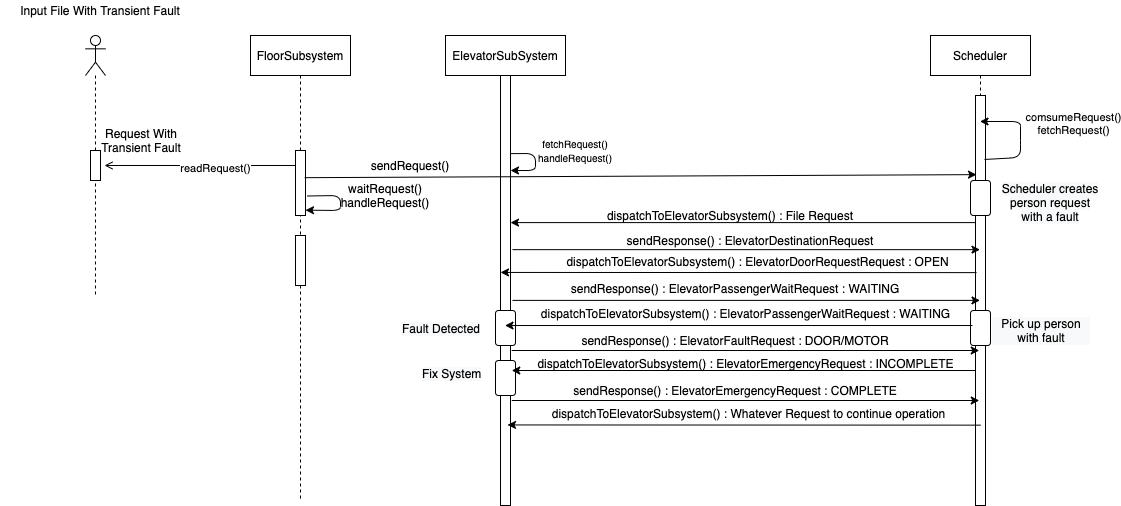

The diagram above was exported from draw.io. Its source (the exported page's mxGraphModel, read from the mxfile embedded in the PNG):
<mxGraphModel dx="1426" dy="793" grid="1" gridSize="10" guides="1" tooltips="1" connect="1" arrows="1" fold="1" page="1" pageScale="1" pageWidth="850" pageHeight="1100" math="0" shadow="0">
  <root>
    <mxCell id="0" />
    <mxCell id="1" parent="0" />
    <mxCell id="2" value="ElevatorSubSystem" style="shape=umlLifeline;perimeter=lifelinePerimeter;container=1;collapsible=0;recursiveResize=0;rounded=0;shadow=0;strokeWidth=1;" vertex="1" parent="1">
      <mxGeometry x="555" y="135" width="120" height="470" as="geometry" />
    </mxCell>
    <mxCell id="3" value="" style="html=1;points=[];perimeter=orthogonalPerimeter;" vertex="1" parent="2">
      <mxGeometry x="55" y="40" width="10" height="430" as="geometry" />
    </mxCell>
    <mxCell id="4" value="" style="endArrow=classic;html=1;exitX=1.029;exitY=0.513;exitDx=0;exitDy=0;exitPerimeter=0;" edge="1" parent="2">
      <mxGeometry width="50" height="50" relative="1" as="geometry">
        <mxPoint x="65.28999999999996" y="118.12" as="sourcePoint" />
        <mxPoint x="65" y="135" as="targetPoint" />
        <Array as="points">
          <mxPoint x="90" y="118" />
          <mxPoint x="90" y="135" />
        </Array>
      </mxGeometry>
    </mxCell>
    <mxCell id="5" value="" style="rounded=1;whiteSpace=wrap;html=1;" vertex="1" parent="2">
      <mxGeometry x="50" y="275" width="20" height="35" as="geometry" />
    </mxCell>
    <mxCell id="6" value="" style="rounded=1;whiteSpace=wrap;html=1;" vertex="1" parent="2">
      <mxGeometry x="50" y="325" width="20" height="35" as="geometry" />
    </mxCell>
    <mxCell id="7" value="Scheduler" style="shape=umlLifeline;perimeter=lifelinePerimeter;container=1;collapsible=0;recursiveResize=0;rounded=0;shadow=0;strokeWidth=1;" vertex="1" parent="1">
      <mxGeometry x="1040" y="135" width="100" height="470" as="geometry" />
    </mxCell>
    <mxCell id="8" value="" style="html=1;points=[];perimeter=orthogonalPerimeter;" vertex="1" parent="7">
      <mxGeometry x="45" y="60" width="10" height="410" as="geometry" />
    </mxCell>
    <mxCell id="9" value="" style="endArrow=classic;html=1;exitX=0.9;exitY=0.156;exitDx=0;exitDy=0;exitPerimeter=0;" edge="1" parent="7" source="8" target="7">
      <mxGeometry width="50" height="50" relative="1" as="geometry">
        <mxPoint x="-340" y="185" as="sourcePoint" />
        <mxPoint x="-290" y="135" as="targetPoint" />
        <Array as="points">
          <mxPoint x="90" y="122" />
          <mxPoint x="90" y="105" />
          <mxPoint x="90" y="86" />
        </Array>
      </mxGeometry>
    </mxCell>
    <mxCell id="10" value="" style="rounded=1;whiteSpace=wrap;html=1;" vertex="1" parent="7">
      <mxGeometry x="40" y="145" width="20" height="35" as="geometry" />
    </mxCell>
    <mxCell id="11" value="" style="rounded=1;whiteSpace=wrap;html=1;" vertex="1" parent="7">
      <mxGeometry x="40" y="275" width="20" height="35" as="geometry" />
    </mxCell>
    <mxCell id="12" value="" style="shape=umlLifeline;participant=umlActor;perimeter=lifelinePerimeter;whiteSpace=wrap;html=1;container=1;collapsible=0;recursiveResize=0;verticalAlign=top;spacingTop=36;outlineConnect=0;" vertex="1" parent="1">
      <mxGeometry x="195" y="135" width="20" height="260" as="geometry" />
    </mxCell>
    <mxCell id="13" value="" style="html=1;points=[];perimeter=orthogonalPerimeter;" vertex="1" parent="12">
      <mxGeometry x="5" y="115" width="10" height="30" as="geometry" />
    </mxCell>
    <mxCell id="14" value="Input File With Transient Fault" style="text;html=1;strokeColor=none;fillColor=none;align=center;verticalAlign=middle;whiteSpace=wrap;rounded=0;" vertex="1" parent="1">
      <mxGeometry x="110" y="100" width="200" height="20" as="geometry" />
    </mxCell>
    <mxCell id="15" value="" style="endArrow=open;html=1;endFill=0;" edge="1" source="19" parent="1">
      <mxGeometry width="50" height="50" relative="1" as="geometry">
        <mxPoint x="340" y="264.9999999999999" as="sourcePoint" />
        <mxPoint x="214" y="265" as="targetPoint" />
      </mxGeometry>
    </mxCell>
    <mxCell id="16" value="readRequest()" style="edgeLabel;html=1;align=center;verticalAlign=middle;resizable=0;points=[];" vertex="1" connectable="0" parent="15">
      <mxGeometry x="-0.2773" y="2" relative="1" as="geometry">
        <mxPoint x="-12" as="offset" />
      </mxGeometry>
    </mxCell>
    <mxCell id="17" value="&lt;span style=&quot;font-size: 10px&quot;&gt;fetchRequest()&lt;br&gt;handleRequest()&lt;br&gt;&lt;/span&gt;" style="text;html=1;strokeColor=none;fillColor=none;align=center;verticalAlign=middle;whiteSpace=wrap;rounded=0;" vertex="1" parent="1">
      <mxGeometry x="630" y="240" width="110" height="20" as="geometry" />
    </mxCell>
    <mxCell id="18" value="FloorSubsystem" style="shape=umlLifeline;perimeter=lifelinePerimeter;container=1;collapsible=0;recursiveResize=0;rounded=0;shadow=0;strokeWidth=1;" vertex="1" parent="1">
      <mxGeometry x="360" y="135" width="100" height="465" as="geometry" />
    </mxCell>
    <mxCell id="19" value="" style="html=1;points=[];perimeter=orthogonalPerimeter;" vertex="1" parent="18">
      <mxGeometry x="45" y="115" width="10" height="65" as="geometry" />
    </mxCell>
    <mxCell id="20" value="" style="html=1;points=[];perimeter=orthogonalPerimeter;" vertex="1" parent="18">
      <mxGeometry x="45" y="200" width="10" height="50" as="geometry" />
    </mxCell>
    <mxCell id="21" value="" style="endArrow=classic;html=1;exitX=1.167;exitY=0.7;exitDx=0;exitDy=0;exitPerimeter=0;entryX=1;entryY=0.918;entryDx=0;entryDy=0;entryPerimeter=0;" edge="1" parent="18" source="19" target="19">
      <mxGeometry width="50" height="50" relative="1" as="geometry">
        <mxPoint x="119.5" y="135.03999999999996" as="sourcePoint" />
        <mxPoint x="117.49999999999955" y="152" as="targetPoint" />
        <Array as="points">
          <mxPoint x="90" y="160" />
          <mxPoint x="90" y="175" />
        </Array>
      </mxGeometry>
    </mxCell>
    <mxCell id="22" value="waitRequest()&lt;br&gt;handleRequest()" style="text;html=1;strokeColor=none;fillColor=none;align=center;verticalAlign=middle;whiteSpace=wrap;rounded=0;" vertex="1" parent="1">
      <mxGeometry x="440" y="285" width="110" height="20" as="geometry" />
    </mxCell>
    <mxCell id="23" value="comsumeRequest()&lt;br&gt;fetchRequest()" style="edgeLabel;html=1;align=center;verticalAlign=middle;resizable=0;points=[];" connectable="0" vertex="1" parent="1">
      <mxGeometry x="1169.9999999999998" y="219.9999999999999" as="geometry">
        <mxPoint x="12" y="3" as="offset" />
      </mxGeometry>
    </mxCell>
    <mxCell id="24" value="" style="endArrow=classic;html=1;exitX=0.917;exitY=0.418;exitDx=0;exitDy=0;exitPerimeter=0;entryX=0.1;entryY=0.193;entryDx=0;entryDy=0;entryPerimeter=0;" edge="1" source="19" target="8" parent="1">
      <mxGeometry width="50" height="50" relative="1" as="geometry">
        <mxPoint x="470" y="320" as="sourcePoint" />
        <mxPoint x="520" y="270" as="targetPoint" />
      </mxGeometry>
    </mxCell>
    <mxCell id="25" value="sendRequest()" style="text;html=1;strokeColor=none;fillColor=none;align=center;verticalAlign=middle;whiteSpace=wrap;rounded=0;" vertex="1" parent="1">
      <mxGeometry x="500" y="255" width="40" height="20" as="geometry" />
    </mxCell>
    <mxCell id="26" value="dispatchToElevatorSubsystem() : File Request" style="text;html=1;strokeColor=none;fillColor=none;align=center;verticalAlign=middle;whiteSpace=wrap;rounded=0;" vertex="1" parent="1">
      <mxGeometry x="705" y="305" width="270" height="20" as="geometry" />
    </mxCell>
    <mxCell id="27" value="sendResponse() : ElevatorDestinationRequest" style="text;html=1;strokeColor=none;fillColor=none;align=center;verticalAlign=middle;whiteSpace=wrap;rounded=0;" vertex="1" parent="1">
      <mxGeometry x="710" y="330" width="300" height="20" as="geometry" />
    </mxCell>
    <mxCell id="28" value="&lt;div style=&quot;text-align: center&quot;&gt;&lt;span&gt;&lt;font face=&quot;helvetica&quot;&gt;Request With Transient Fault&lt;/font&gt;&lt;/span&gt;&lt;/div&gt;" style="text;whiteSpace=wrap;html=1;" vertex="1" parent="1">
      <mxGeometry x="195" y="220" width="110" height="30" as="geometry" />
    </mxCell>
    <mxCell id="29" value="&lt;span style=&quot;color: rgb(0 , 0 , 0) ; font-family: &amp;#34;helvetica&amp;#34; ; font-size: 12px ; font-style: normal ; font-weight: 400 ; letter-spacing: normal ; text-indent: 0px ; text-transform: none ; word-spacing: 0px ; background-color: rgb(248 , 249 , 250) ; display: inline ; float: none&quot;&gt;Scheduler creates person request with a fault&lt;/span&gt;" style="text;whiteSpace=wrap;html=1;align=center;" vertex="1" parent="1">
      <mxGeometry x="1110" y="275" width="100" height="30" as="geometry" />
    </mxCell>
    <mxCell id="30" value="" style="endArrow=classic;html=1;exitX=0;exitY=0.31;exitDx=0;exitDy=0;exitPerimeter=0;" edge="1" source="8" target="3" parent="1">
      <mxGeometry width="50" height="50" relative="1" as="geometry">
        <mxPoint x="720" y="410" as="sourcePoint" />
        <mxPoint x="770" y="360" as="targetPoint" />
      </mxGeometry>
    </mxCell>
    <mxCell id="31" value="" style="endArrow=classic;html=1;exitX=1.2;exitY=0.405;exitDx=0;exitDy=0;exitPerimeter=0;" edge="1" source="3" target="7" parent="1">
      <mxGeometry width="50" height="50" relative="1" as="geometry">
        <mxPoint x="560" y="410" as="sourcePoint" />
        <mxPoint x="610" y="360" as="targetPoint" />
      </mxGeometry>
    </mxCell>
    <mxCell id="32" value="" style="endArrow=classic;html=1;exitX=0.1;exitY=0.432;exitDx=0;exitDy=0;exitPerimeter=0;entryX=0;entryY=0.458;entryDx=0;entryDy=0;entryPerimeter=0;" edge="1" source="8" target="3" parent="1">
      <mxGeometry width="50" height="50" relative="1" as="geometry">
        <mxPoint x="560" y="400" as="sourcePoint" />
        <mxPoint x="610" y="350" as="targetPoint" />
      </mxGeometry>
    </mxCell>
    <mxCell id="33" value="dispatchToElevatorSubsystem() : ElevatorDoorRequestRequest : OPEN&lt;br&gt;&amp;nbsp;" style="text;html=1;strokeColor=none;fillColor=none;align=center;verticalAlign=middle;whiteSpace=wrap;rounded=0;" vertex="1" parent="1">
      <mxGeometry x="675" y="357.5" width="385" height="20" as="geometry" />
    </mxCell>
    <mxCell id="34" value="" style="endArrow=classic;html=1;exitX=1.2;exitY=0.523;exitDx=0;exitDy=0;exitPerimeter=0;" edge="1" source="3" target="7" parent="1">
      <mxGeometry width="50" height="50" relative="1" as="geometry">
        <mxPoint x="560" y="400" as="sourcePoint" />
        <mxPoint x="610" y="350" as="targetPoint" />
      </mxGeometry>
    </mxCell>
    <mxCell id="35" value="sendResponse() : ElevatorPassengerWaitRequest : WAITING" style="text;html=1;strokeColor=none;fillColor=none;align=center;verticalAlign=middle;whiteSpace=wrap;rounded=0;" vertex="1" parent="1">
      <mxGeometry x="670" y="377.5" width="350" height="20" as="geometry" />
    </mxCell>
    <mxCell id="36" value="" style="endArrow=classic;html=1;exitX=-0.3;exitY=0.561;exitDx=0;exitDy=0;exitPerimeter=0;" edge="1" source="8" target="2" parent="1">
      <mxGeometry width="50" height="50" relative="1" as="geometry">
        <mxPoint x="560" y="380" as="sourcePoint" />
        <mxPoint x="610" y="330" as="targetPoint" />
      </mxGeometry>
    </mxCell>
    <mxCell id="37" value="dispatchToElevatorSubsystem() : ElevatorPassengerWaitRequest : WAITING&lt;br&gt;&amp;nbsp;" style="text;html=1;strokeColor=none;fillColor=none;align=center;verticalAlign=middle;whiteSpace=wrap;rounded=0;" vertex="1" parent="1">
      <mxGeometry x="637.5" y="410" width="435" height="20" as="geometry" />
    </mxCell>
    <mxCell id="38" value="&lt;div style=&quot;color: rgb(0 , 0 , 0) ; font-family: &amp;#34;helvetica&amp;#34; ; font-size: 12px ; font-style: normal ; font-weight: 400 ; letter-spacing: normal ; text-indent: 0px ; text-transform: none ; word-spacing: 0px ; background-color: rgb(248 , 249 , 250) ; text-align: center&quot;&gt;&lt;font face=&quot;helvetica&quot;&gt;Pick up person with fault&lt;/font&gt;&lt;/div&gt;" style="text;whiteSpace=wrap;html=1;" vertex="1" parent="1">
      <mxGeometry x="1100" y="410" width="100" height="40" as="geometry" />
    </mxCell>
    <mxCell id="39" value="" style="endArrow=classic;html=1;exitX=1.2;exitY=0.523;exitDx=0;exitDy=0;exitPerimeter=0;" edge="1" parent="1">
      <mxGeometry width="50" height="50" relative="1" as="geometry">
        <mxPoint x="621.25" y="450" as="sourcePoint" />
        <mxPoint x="1088.75" y="450" as="targetPoint" />
      </mxGeometry>
    </mxCell>
    <mxCell id="40" value="sendResponse() : ElevatorFaultRequest : DOOR/MOTOR" style="text;html=1;strokeColor=none;fillColor=none;align=center;verticalAlign=middle;whiteSpace=wrap;rounded=0;" vertex="1" parent="1">
      <mxGeometry x="670" y="430" width="350" height="20" as="geometry" />
    </mxCell>
    <mxCell id="41" value="&lt;div style=&quot;color: rgb(0 , 0 , 0) ; font-family: &amp;#34;helvetica&amp;#34; ; font-size: 12px ; font-style: normal ; font-weight: 400 ; letter-spacing: normal ; text-indent: 0px ; text-transform: none ; word-spacing: 0px ; background-color: rgb(248 , 249 , 250) ; text-align: center&quot;&gt;&lt;font face=&quot;helvetica&quot;&gt;Fault Detected&lt;/font&gt;&lt;/div&gt;" style="text;whiteSpace=wrap;html=1;" vertex="1" parent="1">
      <mxGeometry x="510" y="415" width="90" height="30" as="geometry" />
    </mxCell>
    <mxCell id="42" value="" style="endArrow=classic;html=1;" edge="1" source="8" parent="1">
      <mxGeometry width="50" height="50" relative="1" as="geometry">
        <mxPoint x="1080" y="470" as="sourcePoint" />
        <mxPoint x="621.25" y="470" as="targetPoint" />
      </mxGeometry>
    </mxCell>
    <mxCell id="43" value="dispatchToElevatorSubsystem() : ElevatorEmergencyRequest : INCOMPLETE&lt;br&gt;&amp;nbsp;" style="text;html=1;strokeColor=none;fillColor=none;align=center;verticalAlign=middle;whiteSpace=wrap;rounded=0;" vertex="1" parent="1">
      <mxGeometry x="637.5" y="460" width="435" height="20" as="geometry" />
    </mxCell>
    <mxCell id="44" value="&lt;div style=&quot;color: rgb(0 , 0 , 0) ; font-family: &amp;#34;helvetica&amp;#34; ; font-size: 12px ; font-style: normal ; font-weight: 400 ; letter-spacing: normal ; text-indent: 0px ; text-transform: none ; word-spacing: 0px ; background-color: rgb(248 , 249 , 250) ; text-align: center&quot;&gt;&lt;font face=&quot;helvetica&quot;&gt;Fix System&lt;/font&gt;&lt;/div&gt;" style="text;whiteSpace=wrap;html=1;" vertex="1" parent="1">
      <mxGeometry x="530" y="460" width="70" height="30" as="geometry" />
    </mxCell>
    <mxCell id="45" value="" style="endArrow=classic;html=1;exitX=1.2;exitY=0.523;exitDx=0;exitDy=0;exitPerimeter=0;" edge="1" parent="1">
      <mxGeometry width="50" height="50" relative="1" as="geometry">
        <mxPoint x="621.25" y="500" as="sourcePoint" />
        <mxPoint x="1088.75" y="500" as="targetPoint" />
      </mxGeometry>
    </mxCell>
    <mxCell id="46" value="sendResponse() : ElevatorEmergencyRequest : COMPLETE" style="text;html=1;strokeColor=none;fillColor=none;align=center;verticalAlign=middle;whiteSpace=wrap;rounded=0;" vertex="1" parent="1">
      <mxGeometry x="670" y="480" width="350" height="20" as="geometry" />
    </mxCell>
    <mxCell id="47" value="" style="endArrow=classic;html=1;entryX=0;entryY=0.458;entryDx=0;entryDy=0;entryPerimeter=0;exitX=0.5;exitY=0.804;exitDx=0;exitDy=0;exitPerimeter=0;" edge="1" source="8" parent="1">
      <mxGeometry width="50" height="50" relative="1" as="geometry">
        <mxPoint x="1080" y="524" as="sourcePoint" />
        <mxPoint x="617" y="524.44" as="targetPoint" />
      </mxGeometry>
    </mxCell>
    <mxCell id="48" value="dispatchToElevatorSubsystem() : Whatever Request to continue operation&lt;br&gt;&amp;nbsp;" style="text;html=1;strokeColor=none;fillColor=none;align=center;verticalAlign=middle;whiteSpace=wrap;rounded=0;" vertex="1" parent="1">
      <mxGeometry x="650" y="510" width="417" height="20" as="geometry" />
    </mxCell>
  </root>
</mxGraphModel>